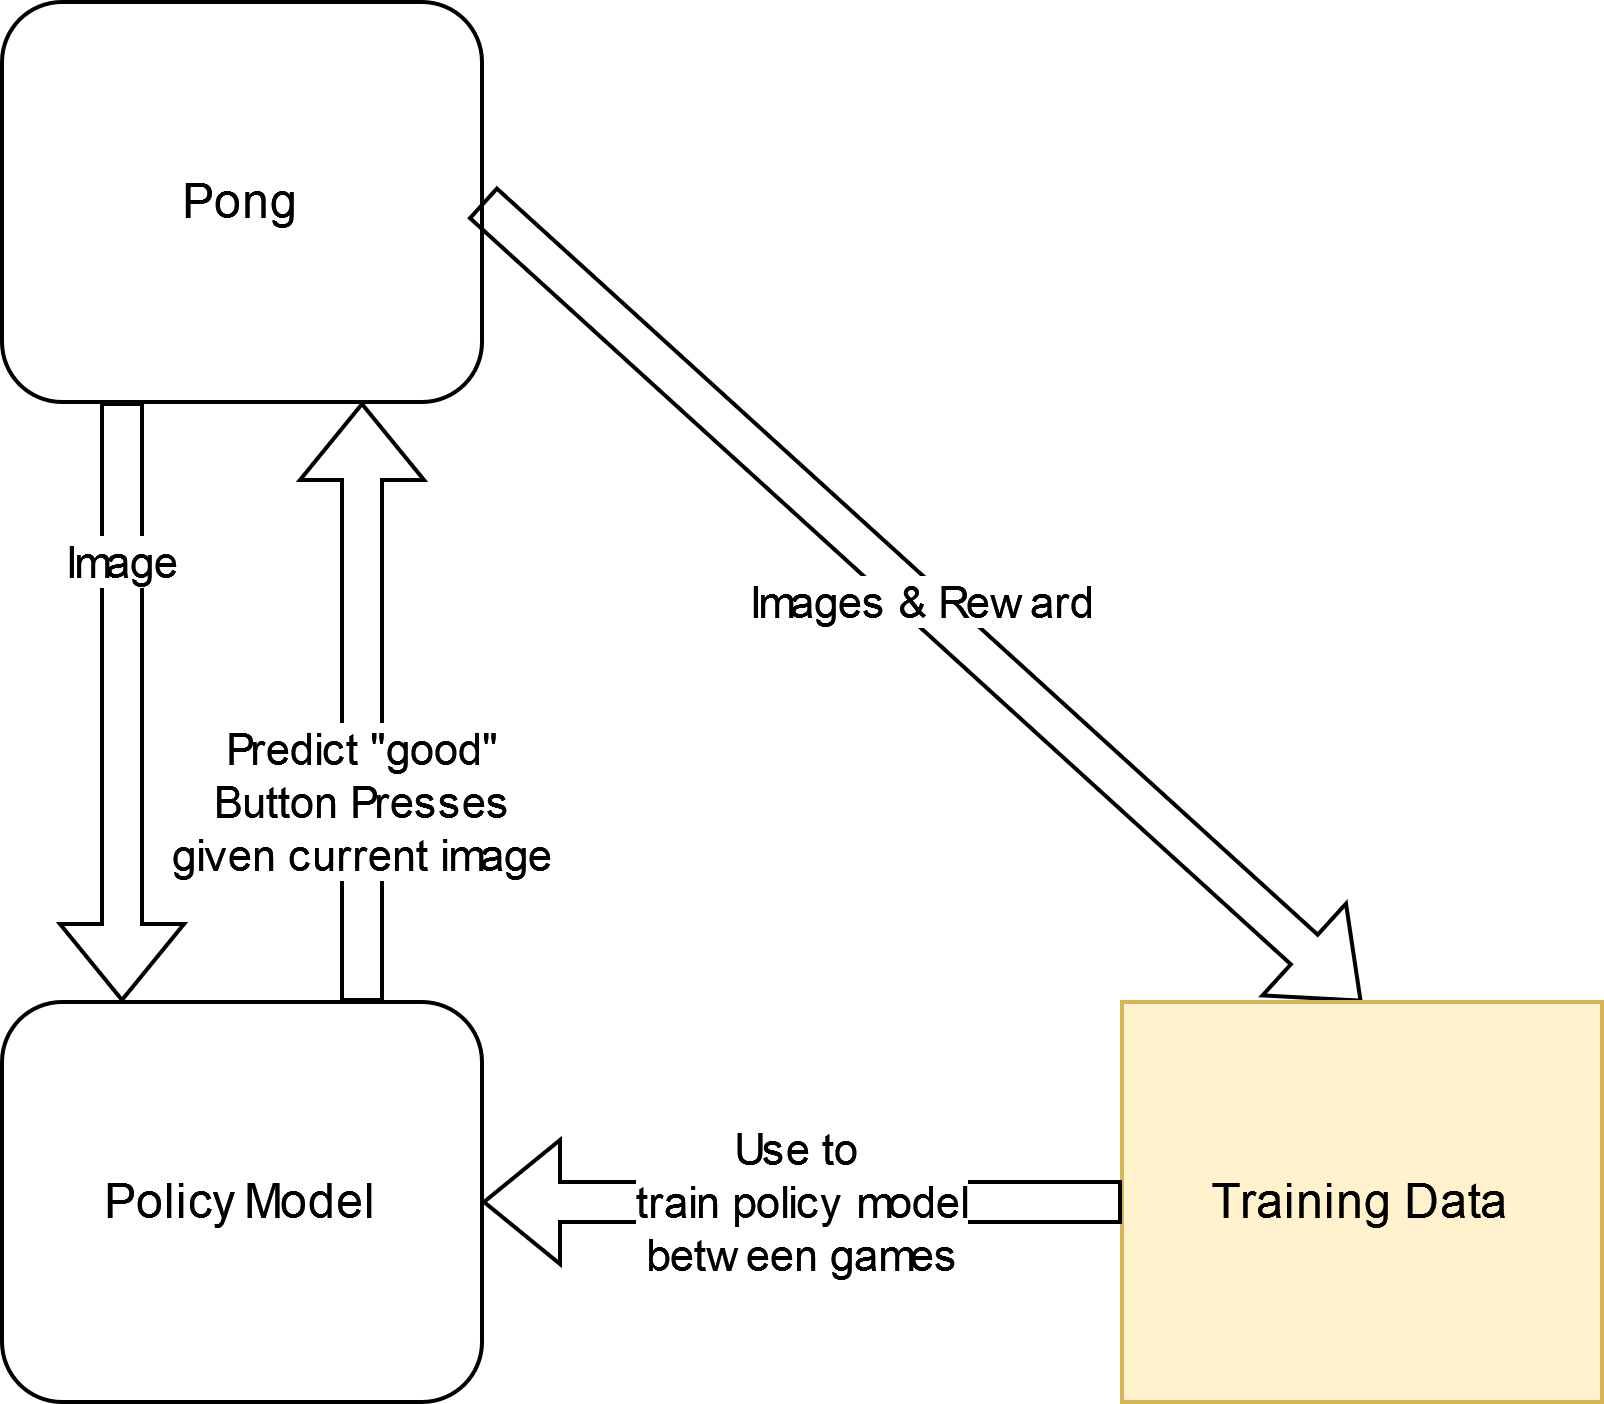

The diagram above was exported from draw.io. Its source (the exported page's mxGraphModel, read from the mxfile embedded in the PNG):
<mxGraphModel dx="1221" dy="701" grid="1" gridSize="10" guides="1" tooltips="1" connect="1" arrows="1" fold="1" page="1" pageScale="1" pageWidth="850" pageHeight="1100" math="0" shadow="0">
  <root>
    <mxCell id="XV1GPpyf1Ktki-aaEPG--0" />
    <mxCell id="XV1GPpyf1Ktki-aaEPG--1" parent="XV1GPpyf1Ktki-aaEPG--0" />
    <mxCell id="XV1GPpyf1Ktki-aaEPG--3" value="Policy Model" style="rounded=1;whiteSpace=wrap;html=1;" vertex="1" parent="XV1GPpyf1Ktki-aaEPG--1">
      <mxGeometry x="130" y="260" width="120" height="100" as="geometry" />
    </mxCell>
    <mxCell id="XV1GPpyf1Ktki-aaEPG--5" value="Pong" style="rounded=1;whiteSpace=wrap;html=1;" vertex="1" parent="XV1GPpyf1Ktki-aaEPG--1">
      <mxGeometry x="130" y="10" width="120" height="100" as="geometry" />
    </mxCell>
    <mxCell id="XV1GPpyf1Ktki-aaEPG--6" value="Predict &quot;good&quot;&lt;br&gt;&lt;div&gt;Button Presses&lt;/div&gt;&lt;div&gt;given current image&lt;br&gt;&lt;/div&gt;" style="shape=flexArrow;endArrow=classic;html=1;rounded=0;exitX=0.75;exitY=0;exitDx=0;exitDy=0;entryX=0.75;entryY=1;entryDx=0;entryDy=0;" edge="1" parent="XV1GPpyf1Ktki-aaEPG--1" source="XV1GPpyf1Ktki-aaEPG--3" target="XV1GPpyf1Ktki-aaEPG--5">
      <mxGeometry x="-0.3333" width="50" height="50" relative="1" as="geometry">
        <mxPoint x="570" y="260" as="sourcePoint" />
        <mxPoint x="570" y="160" as="targetPoint" />
        <mxPoint as="offset" />
      </mxGeometry>
    </mxCell>
    <mxCell id="XV1GPpyf1Ktki-aaEPG--9" value="Images &amp;amp; Reward" style="shape=flexArrow;endArrow=classic;html=1;rounded=0;exitX=1;exitY=0.5;exitDx=0;exitDy=0;entryX=0.5;entryY=0;entryDx=0;entryDy=0;" edge="1" parent="XV1GPpyf1Ktki-aaEPG--1" source="XV1GPpyf1Ktki-aaEPG--5" target="XV1GPpyf1Ktki-aaEPG--10">
      <mxGeometry width="50" height="50" relative="1" as="geometry">
        <mxPoint x="610" y="170" as="sourcePoint" />
        <mxPoint x="470" y="270" as="targetPoint" />
      </mxGeometry>
    </mxCell>
    <mxCell id="XV1GPpyf1Ktki-aaEPG--10" value="Training Data" style="rounded=0;whiteSpace=wrap;html=1;glass=0;fillColor=#fff2cc;strokeColor=#d6b656;" vertex="1" parent="XV1GPpyf1Ktki-aaEPG--1">
      <mxGeometry x="410" y="260" width="120" height="100" as="geometry" />
    </mxCell>
    <mxCell id="XV1GPpyf1Ktki-aaEPG--12" value="&lt;div&gt;Use to&amp;nbsp;&lt;/div&gt;&lt;div&gt;train policy model&lt;/div&gt;&lt;div&gt;between games&lt;br&gt;&lt;/div&gt;" style="shape=flexArrow;endArrow=classic;html=1;rounded=0;exitX=0;exitY=0.5;exitDx=0;exitDy=0;" edge="1" parent="XV1GPpyf1Ktki-aaEPG--1" target="XV1GPpyf1Ktki-aaEPG--3" source="XV1GPpyf1Ktki-aaEPG--10">
      <mxGeometry width="50" height="50" relative="1" as="geometry">
        <mxPoint x="530" y="310" as="sourcePoint" />
        <mxPoint x="690" y="310" as="targetPoint" />
      </mxGeometry>
    </mxCell>
    <mxCell id="Z9Cn_xTSYoTPBaIWQFH_-0" value="Image" style="shape=flexArrow;endArrow=classic;html=1;rounded=0;exitX=0.25;exitY=1;exitDx=0;exitDy=0;entryX=0.25;entryY=0;entryDx=0;entryDy=0;" edge="1" parent="XV1GPpyf1Ktki-aaEPG--1" source="XV1GPpyf1Ktki-aaEPG--5" target="XV1GPpyf1Ktki-aaEPG--3">
      <mxGeometry x="-0.4667" width="50" height="50" relative="1" as="geometry">
        <mxPoint x="660" y="170" as="sourcePoint" />
        <mxPoint x="660" y="290" as="targetPoint" />
        <mxPoint as="offset" />
      </mxGeometry>
    </mxCell>
  </root>
</mxGraphModel>